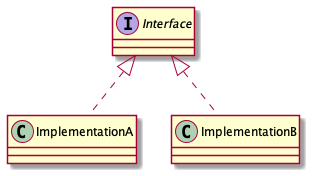

The diagram above was rendered by PlantUML. Its source (embedded in the PNG):
@startuml
'https://plantuml.com/class-diagram

interface Interface
class ImplementationA
Class ImplementationB

Interface <|.. ImplementationA
Interface <|.. ImplementationB

@enduml